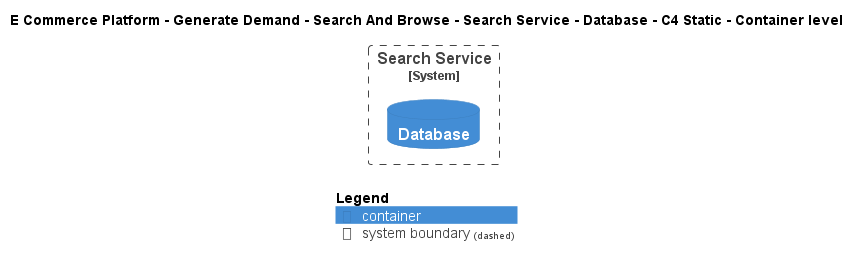

The diagram above was rendered by PlantUML. Its source (embedded in the PNG):
@startuml
!include ..\..\..\..\..\..\..\.c4s\C4_Container.puml

AddElementTag("c4interflow:lifecycle:new", $bgColor=green, $fontColor=#ffffff, $borderColor=green, $shadowing="False")
AddElementTag("c4interflow:lifecycle:changed", $bgColor=orange, $fontColor=#ffffff, $borderColor=orange, $shadowing="False")
AddElementTag("c4interflow:lifecycle:removed", $bgColor=red, $fontColor=#ffffff, $borderColor=red, $shadowing="False")

AddRelTag("c4interflow:lifecycle:new", $textColor=green, $lineColor=green)
AddRelTag("c4interflow:lifecycle:changed", $textColor=orange, $lineColor=orange)
AddRelTag("c4interflow:lifecycle:removed", $textColor=red, $lineColor=red)

SHOW_PERSON_PORTRAIT()
LAYOUT_TOP_DOWN()

skinparam linetype polyline

title E Commerce Platform - Generate Demand - Search And Browse - Search Service - Database - C4 Static - Container level


System_Boundary(ECommercePlatform.GenerateDemand.SearchAndBrowse.SoftwareSystems.SearchService, "Search Service") {
    ContainerDb(ECommercePlatform.GenerateDemand.SearchAndBrowse.SoftwareSystems.SearchService.Containers.Database, "Database", "", "")
}



SHOW_LEGEND()
@enduml